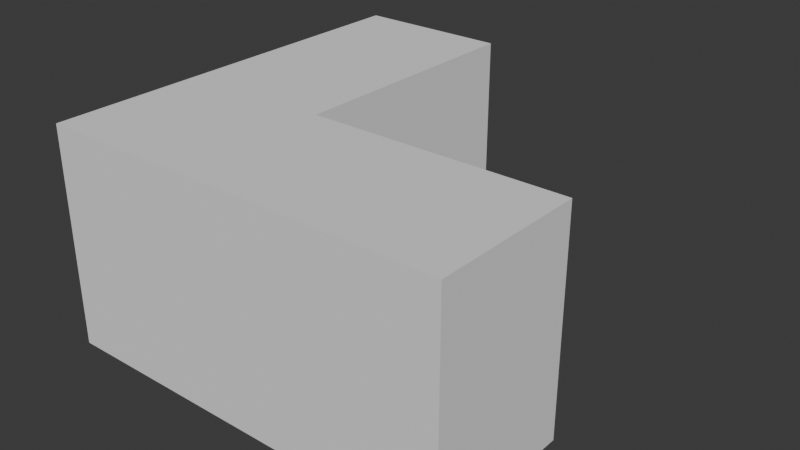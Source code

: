 # Source: simpleLshapeRoom2.blend  (saved by Blender 5.1.29; exported with 4.5.12 LTS)
import bpy
from mathutils import Matrix  # noqa: F401  (used for matrix-valued properties, if any)

bpy.ops.wm.read_factory_settings(use_empty=True)
scene = bpy.context.scene
scene.name = 'Scene'

# ---- collections
col_collection = bpy.data.collections.new('Collection'); scene.collection.children.link(col_collection)

# ---- world
world_world = bpy.data.worlds.new('World'); scene.world = world_world
world_world.use_nodes = True; world_world.node_tree.nodes.clear()
_N = world_world.node_tree.nodes; _L = world_world.node_tree.links
n0 = _N.new('ShaderNodeOutputWorld'); n0.name = 'World Output'; n0.location = (200, 100)
n1 = _N.new('ShaderNodeBackground'); n1.name = 'Background'; n1.location = (-200, 100)
n1.inputs[0].default_value = (0.05088, 0.05088, 0.05088, 1.0)
_L.new(n1.outputs[0], n0.inputs[0])
n0.is_active_output = True
world_world.color = (0.05088, 0.05088, 0.05088)
world_world.sun_shadow_jitter_overblur = 0.0

# ---- meshes
me_plane = bpy.data.meshes.new('Plane')
me_plane.from_pydata([(-3.18, -3.18, -1.695), (3.18, -3.18, -1.695), (-3.18, 3.18, -1.695), (-3.18, -3.18, 1.695), (-3.18, -0.7935, -1.695), (3.18, -0.7935, -1.695), (-0.7935, -3.18, -1.695), (-0.7935, 3.18, -1.695), (-0.7935, -0.7935, -1.695), (3.18, -3.18, 1.695), (-3.18, 3.18, 1.695), (-3.18, -0.7935, 1.695), (3.18, -0.7935, 1.695), (-0.7935, -3.18, 1.695), (-0.7935, 3.18, 1.695), (-0.7935, -0.7935, 1.695), (-2.994, -2.994, -1.5), (3.006, -2.994, -1.5), (-2.994, 3.006, -1.5), (-2.994, -2.994, 1.5), (-2.994, -0.9935, -1.5), (3.006, -0.9935, -1.5), (-0.9935, -2.994, -1.5), (-0.9935, 3.006, -1.5), (-0.9935, -0.9935, -1.5), (3.006, -2.994, 1.5), (-2.994, 3.006, 1.5), (-2.994, -0.9935, 1.5), (3.006, -0.9935, 1.5), (-0.9935, -2.994, 1.5), (-0.9935, 3.006, 1.5), (-0.9935, -0.9935, 1.5)], [], [(9, 15, 13), (8, 1, 6), (4, 6, 0), (2, 8, 4), (13, 11, 3), (15, 10, 11), (2, 14, 7), (1, 13, 6), (4, 10, 2), (7, 15, 8), (0, 11, 4), (8, 12, 5), (6, 3, 0), (5, 9, 1), (31, 25, 29), (17, 24, 22), (22, 20, 16), (24, 18, 20), (27, 29, 19), (26, 31, 27), (30, 18, 23), (29, 17, 22), (26, 20, 18), (31, 23, 24), (27, 16, 20), (28, 24, 21), (19, 22, 16), (25, 21, 17), (9, 12, 15), (8, 5, 1), (4, 8, 6), (2, 7, 8), (13, 15, 11), (15, 14, 10), (2, 10, 14), (1, 9, 13), (4, 11, 10), (7, 14, 15), (0, 3, 11), (8, 15, 12), (6, 13, 3), (5, 12, 9), (31, 28, 25), (17, 21, 24), (22, 24, 20), (24, 23, 18), (27, 31, 29), (26, 30, 31), (30, 26, 18), (29, 25, 17), (26, 27, 20), (31, 30, 23), (27, 19, 16), (28, 31, 24), (19, 29, 22), (25, 28, 21)])
_uv = me_plane.uv_layers.new(name='UVMap')
_uv.uv.foreach_set('vector', [1.0, 0.0, 1.0, 0.5, 1.0, 0.0, 1.0, 0.5, 1.0, 0.0, 1.0, 0.0, 0.0, 0.5, 1.0, 0.0, 0.0, 0.0, 0.0, 1.0, 1.0, 0.5, 0.0, 0.5, 1.0, 0.0, 0.0, 0.5, 0.0, 0.0, 1.0, 0.5, 0.0, 1.0, 0.0, 0.5, 0.0, 1.0, 1.0, 1.0, 1.0, 1.0, 1.0, 0.0, 1.0, 0.0, 1.0, 0.0, 0.0, 0.5, 0.0, 1.0, 0.0, 1.0, 1.0, 1.0, 1.0, 0.5, 1.0, 0.5, 0.0, 0.0, 0.0, 0.5, 0.0, 0.5, 1.0, 0.5, 1.0, 0.5, 1.0, 0.5, 1.0, 0.0, 0.0, 0.0, 0.0, 0.0, 1.0, 0.5, 1.0, 0.0, 1.0, 0.0, 1.0, 0.5, 1.0, 0.0, 1.0, 0.0, 1.0, 0.0, 1.0, 0.5, 1.0, 0.0, 1.0, 0.0, 0.0, 0.5, 0.0, 0.0, 1.0, 0.5, 0.0, 1.0, 0.0, 0.5, 0.0, 0.5, 1.0, 0.0, 0.0, 0.0, 0.0, 1.0, 1.0, 0.5, 0.0, 0.5, 1.0, 1.0, 0.0, 1.0, 1.0, 1.0, 1.0, 0.0, 1.0, 0.0, 1.0, 0.0, 0.0, 1.0, 0.0, 0.5, 0.0, 1.0, 1.0, 0.5, 1.0, 1.0, 1.0, 0.5, 0.0, 0.5, 0.0, 0.0, 0.0, 0.5, 1.0, 0.5, 1.0, 0.5, 1.0, 0.5, 0.0, 0.0, 1.0, 0.0, 0.0, 0.0, 1.0, 0.0, 1.0, 0.5, 1.0, 0.0, 1.0, 0.0, 1.0, 0.5, 1.0, 0.5, 1.0, 0.5, 1.0, 0.5, 1.0, 0.0, 0.0, 0.5, 1.0, 0.5, 1.0, 0.0, 0.0, 1.0, 1.0, 1.0, 1.0, 0.5, 1.0, 0.0, 1.0, 0.5, 0.0, 0.5, 1.0, 0.5, 1.0, 1.0, 0.0, 1.0, 0.0, 1.0, 0.0, 1.0, 1.0, 1.0, 1.0, 0.0, 1.0, 0.0, 1.0, 0.0, 0.0, 0.5, 0.0, 0.5, 0.0, 1.0, 1.0, 1.0, 1.0, 1.0, 1.0, 0.5, 0.0, 0.0, 0.0, 0.0, 0.0, 0.5, 1.0, 0.5, 1.0, 0.5, 1.0, 0.5, 1.0, 0.0, 1.0, 0.0, 0.0, 0.0, 1.0, 0.5, 1.0, 0.5, 1.0, 0.0, 1.0, 0.5, 1.0, 0.5, 1.0, 0.0, 1.0, 0.0, 1.0, 0.5, 1.0, 0.5, 1.0, 0.0, 1.0, 0.5, 0.0, 0.5, 1.0, 0.5, 1.0, 1.0, 0.0, 1.0, 0.0, 0.5, 1.0, 0.5, 1.0, 0.0, 0.0, 1.0, 1.0, 1.0, 1.0, 0.5, 1.0, 1.0, 0.0, 1.0, 0.0, 1.0, 1.0, 0.0, 1.0, 0.0, 1.0, 0.0, 0.0, 1.0, 0.0, 0.5, 0.0, 0.5, 1.0, 0.5, 1.0, 1.0, 1.0, 1.0, 0.0, 0.5, 0.0, 0.0, 0.0, 0.0, 1.0, 0.5, 1.0, 0.5, 1.0, 0.5, 0.0, 0.0, 1.0, 0.0, 1.0, 0.0, 1.0, 0.0, 1.0, 0.5, 1.0, 0.5])
me_plane.update()
me_cube = bpy.data.meshes.new('Cube')
me_cube.from_pydata([(-0.25, -0.25, -1.5), (-0.25, -0.25, 1.5), (-0.25, 0.25, -1.5), (-0.25, 0.25, 1.5), (0.25, -0.25, -1.5), (0.25, -0.25, 1.5), (0.25, 0.25, -1.5), (0.25, 0.25, 1.5)], [], [(0, 1, 3, 2), (2, 3, 7, 6), (6, 7, 5, 4), (4, 5, 1, 0), (2, 6, 4, 0), (7, 3, 1, 5)])
_uv = me_cube.uv_layers.new(name='UVMap')
_uv.uv.foreach_set('vector', [0.375, 0.0, 0.625, 0.0, 0.625, 0.25, 0.375, 0.25, 0.375, 0.25, 0.625, 0.25, 0.625, 0.5, 0.375, 0.5, 0.375, 0.5, 0.625, 0.5, 0.625, 0.75, 0.375, 0.75, 0.375, 0.75, 0.625, 0.75, 0.625, 1.0, 0.375, 1.0, 0.125, 0.5, 0.375, 0.5, 0.375, 0.75, 0.125, 0.75, 0.625, 0.5, 0.875, 0.5, 0.875, 0.75, 0.625, 0.75])
me_cube.update()

# ---- objects
ob_rooml_wall = bpy.data.objects.new('RoomL_wall', me_plane)
ob_pillar_wall = bpy.data.objects.new('Pillar_wall', me_cube)

# ---- transforms, parenting, visibility, modifiers, constraints
ob_rooml_wall.location = (0.0, 0.0, 1.656e-08)
ob_pillar_wall.location = (-1.994, -1.994, -1.192e-07)

# ---- collection membership
col_collection.objects.link(ob_rooml_wall)
col_collection.objects.link(ob_pillar_wall)

# ---- scene / render settings (as saved in the file)
scene.frame_start = 1; scene.frame_end = 250; scene.frame_set(174)
scene.render.engine = 'BLENDER_EEVEE_NEXT'
scene.render.bake_bias = 0.0
scene.render.bake_samples = 0
scene.cycles.sampling_pattern = 'TABULATED_SOBOL'
scene.eevee.use_volume_custom_range = False
bpy.context.view_layer.update()

# ---- added for rendering (the .blend has no active camera and no usable light): camera, sun
cam_auto = bpy.data.cameras.new('AutoCamera')
cam_auto.lens = 50.0
cam_auto.sensor_width = 36.0
cam_auto.clip_end = 1000.0
ob_auto_camera = bpy.data.objects.new('AutoCamera', cam_auto)
scene.collection.objects.link(ob_auto_camera)
ob_auto_camera.location = (8.89268, -10.6712, 7.11414)
ob_auto_camera.rotation_euler = (1.09748, -7.21219e-08, 0.694738)
scene.camera = ob_auto_camera
light_auto_sun = bpy.data.lights.new('AutoSun', 'SUN')
light_auto_sun.energy = 3.0
light_auto_sun.angle = 0.0523599
ob_auto_sun = bpy.data.objects.new('AutoSun', light_auto_sun)
scene.collection.objects.link(ob_auto_sun)
ob_auto_sun.rotation_euler = (0.872665, 0.174533, 0.523599)
bpy.context.view_layer.update()
